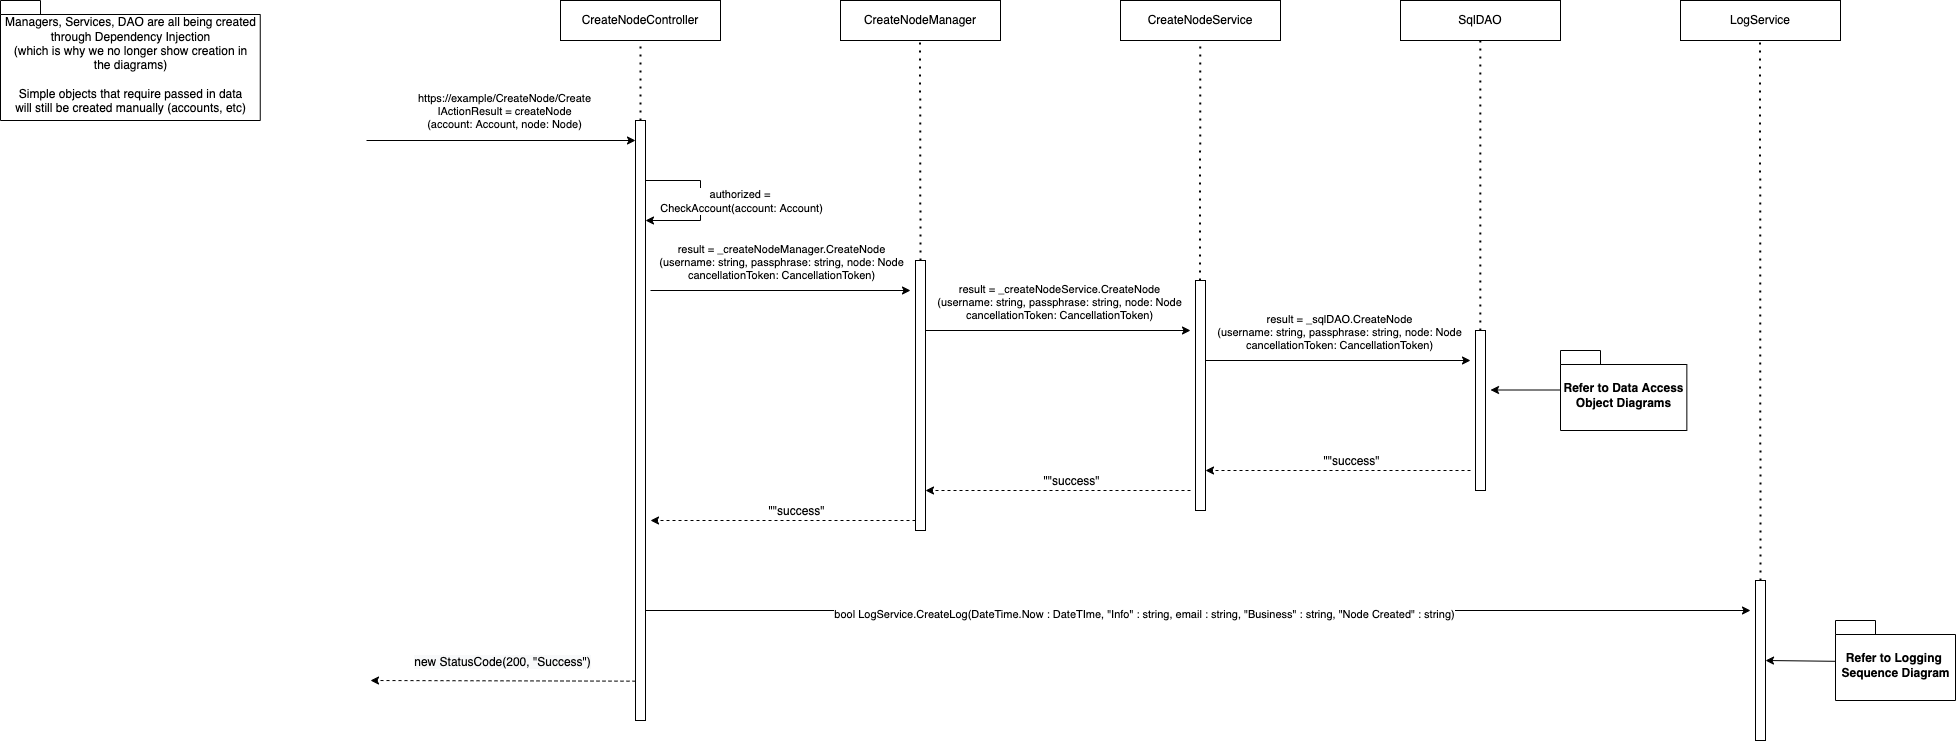

The diagram above was exported from draw.io. Its source (the exported page's mxGraphModel, read from the mxfile embedded in the PNG):
<mxGraphModel dx="2108" dy="605" grid="1" gridSize="10" guides="1" tooltips="1" connect="1" arrows="1" fold="1" page="1" pageScale="1" pageWidth="850" pageHeight="1100" math="0" shadow="0">
  <root>
    <mxCell id="0" />
    <mxCell id="1" parent="0" />
    <mxCell id="Sxf4NCEFGCYMwyhGNC3q-1" value="CreateNodeController" style="rounded=0;whiteSpace=wrap;html=1;" parent="1" vertex="1">
      <mxGeometry x="40" y="40" width="160" height="40" as="geometry" />
    </mxCell>
    <mxCell id="Sxf4NCEFGCYMwyhGNC3q-2" value="CreateNodeManager" style="rounded=0;whiteSpace=wrap;html=1;" parent="1" vertex="1">
      <mxGeometry x="320" y="40" width="160" height="40" as="geometry" />
    </mxCell>
    <mxCell id="Sxf4NCEFGCYMwyhGNC3q-4" value="CreateNodeService" style="rounded=0;whiteSpace=wrap;html=1;" parent="1" vertex="1">
      <mxGeometry x="600" y="40" width="160" height="40" as="geometry" />
    </mxCell>
    <mxCell id="Sxf4NCEFGCYMwyhGNC3q-6" value="SqlDAO" style="rounded=0;whiteSpace=wrap;html=1;" parent="1" vertex="1">
      <mxGeometry x="880" y="40" width="160" height="40" as="geometry" />
    </mxCell>
    <mxCell id="Sxf4NCEFGCYMwyhGNC3q-7" value="" style="endArrow=none;dashed=1;html=1;dashPattern=1 3;strokeWidth=2;rounded=0;" parent="1" edge="1">
      <mxGeometry width="50" height="50" relative="1" as="geometry">
        <mxPoint x="120" y="160" as="sourcePoint" />
        <mxPoint x="120" y="80" as="targetPoint" />
      </mxGeometry>
    </mxCell>
    <mxCell id="Sxf4NCEFGCYMwyhGNC3q-8" value="" style="rounded=0;whiteSpace=wrap;html=1;" parent="1" vertex="1">
      <mxGeometry x="115" y="160" width="10" height="600" as="geometry" />
    </mxCell>
    <mxCell id="Sxf4NCEFGCYMwyhGNC3q-9" value="" style="endArrow=none;dashed=1;html=1;dashPattern=1 3;strokeWidth=2;rounded=0;exitX=0.5;exitY=0;exitDx=0;exitDy=0;" parent="1" source="Sxf4NCEFGCYMwyhGNC3q-10" edge="1">
      <mxGeometry width="50" height="50" relative="1" as="geometry">
        <mxPoint x="400" y="200" as="sourcePoint" />
        <mxPoint x="399.5" y="80" as="targetPoint" />
      </mxGeometry>
    </mxCell>
    <mxCell id="Sxf4NCEFGCYMwyhGNC3q-10" value="" style="rounded=0;whiteSpace=wrap;html=1;" parent="1" vertex="1">
      <mxGeometry x="395" y="300" width="10" height="270" as="geometry" />
    </mxCell>
    <mxCell id="Sxf4NCEFGCYMwyhGNC3q-11" value="" style="endArrow=classic;html=1;rounded=0;" parent="1" edge="1">
      <mxGeometry width="50" height="50" relative="1" as="geometry">
        <mxPoint x="130" y="330" as="sourcePoint" />
        <mxPoint x="390" y="330" as="targetPoint" />
      </mxGeometry>
    </mxCell>
    <mxCell id="Sxf4NCEFGCYMwyhGNC3q-15" value="result = _createNodeManager.CreateNode&lt;br&gt;(username: string, passphrase: string, node: Node&lt;br&gt;cancellationToken: CancellationToken)" style="edgeLabel;html=1;align=center;verticalAlign=middle;resizable=0;points=[];" parent="Sxf4NCEFGCYMwyhGNC3q-11" connectable="0" vertex="1">
      <mxGeometry x="0.0706" y="-2" relative="1" as="geometry">
        <mxPoint x="-9" y="-31" as="offset" />
      </mxGeometry>
    </mxCell>
    <mxCell id="Sxf4NCEFGCYMwyhGNC3q-13" value="" style="endArrow=classic;html=1;rounded=0;entryX=-0.1;entryY=0.1;entryDx=0;entryDy=0;entryPerimeter=0;" parent="1" edge="1">
      <mxGeometry width="50" height="50" relative="1" as="geometry">
        <mxPoint x="-154" y="180" as="sourcePoint" />
        <mxPoint x="115" y="180" as="targetPoint" />
      </mxGeometry>
    </mxCell>
    <mxCell id="Sxf4NCEFGCYMwyhGNC3q-14" value="https://example/CreateNode/Create&lt;br&gt;IActionResult = createNode&lt;br&gt;(account: Account, node: Node)" style="edgeLabel;html=1;align=center;verticalAlign=middle;resizable=0;points=[];" parent="Sxf4NCEFGCYMwyhGNC3q-13" connectable="0" vertex="1">
      <mxGeometry x="0.0186" y="1" relative="1" as="geometry">
        <mxPoint y="-29" as="offset" />
      </mxGeometry>
    </mxCell>
    <mxCell id="Sxf4NCEFGCYMwyhGNC3q-20" value="LogService" style="rounded=0;whiteSpace=wrap;html=1;" parent="1" vertex="1">
      <mxGeometry x="1160" y="40" width="160" height="40" as="geometry" />
    </mxCell>
    <mxCell id="8C1vlIV5nxjXYBimIu57-1" value="" style="endArrow=classic;html=1;rounded=0;" parent="1" edge="1">
      <mxGeometry width="50" height="50" relative="1" as="geometry">
        <mxPoint x="125" y="220" as="sourcePoint" />
        <mxPoint x="125" y="260" as="targetPoint" />
        <Array as="points">
          <mxPoint x="180" y="220" />
          <mxPoint x="180" y="260" />
        </Array>
      </mxGeometry>
    </mxCell>
    <mxCell id="8C1vlIV5nxjXYBimIu57-3" value="authorized = &lt;br&gt;CheckAccount(account: Account)" style="edgeLabel;html=1;align=center;verticalAlign=middle;resizable=0;points=[];" parent="8C1vlIV5nxjXYBimIu57-1" connectable="0" vertex="1">
      <mxGeometry x="0.0031" relative="1" as="geometry">
        <mxPoint x="40" as="offset" />
      </mxGeometry>
    </mxCell>
    <mxCell id="8C1vlIV5nxjXYBimIu57-2" value="&lt;span style=&quot;font-weight: 400&quot;&gt;Managers, Services, DAO are all being created&lt;br&gt;through Dependency Injection&lt;br&gt;(which is why we no longer show creation in&lt;br&gt;the diagrams)&lt;br&gt;&lt;br&gt;Simple objects that require passed in data&lt;br&gt;will still be created manually (accounts, etc)&lt;br&gt;&lt;/span&gt;" style="shape=folder;fontStyle=1;spacingTop=10;tabWidth=40;tabHeight=14;tabPosition=left;html=1;" parent="1" vertex="1">
      <mxGeometry x="-520.0000000000002" y="40" width="259.75" height="120" as="geometry" />
    </mxCell>
    <mxCell id="8C1vlIV5nxjXYBimIu57-4" value="" style="endArrow=none;dashed=1;html=1;dashPattern=1 3;strokeWidth=2;rounded=0;" parent="1" edge="1">
      <mxGeometry width="50" height="50" relative="1" as="geometry">
        <mxPoint x="679.41" y="320" as="sourcePoint" />
        <mxPoint x="679.82" y="80" as="targetPoint" />
      </mxGeometry>
    </mxCell>
    <mxCell id="8C1vlIV5nxjXYBimIu57-5" value="" style="rounded=0;whiteSpace=wrap;html=1;" parent="1" vertex="1">
      <mxGeometry x="675" y="320" width="10" height="230" as="geometry" />
    </mxCell>
    <mxCell id="8C1vlIV5nxjXYBimIu57-7" value="" style="endArrow=classic;html=1;rounded=0;" parent="1" edge="1">
      <mxGeometry width="50" height="50" relative="1" as="geometry">
        <mxPoint x="405" y="370" as="sourcePoint" />
        <mxPoint x="670" y="370" as="targetPoint" />
      </mxGeometry>
    </mxCell>
    <mxCell id="8C1vlIV5nxjXYBimIu57-8" value="result = _createNodeService.CreateNode&lt;br&gt;(username: string, passphrase: string, node: Node&lt;br&gt;cancellationToken: CancellationToken)" style="edgeLabel;html=1;align=center;verticalAlign=middle;resizable=0;points=[];" parent="8C1vlIV5nxjXYBimIu57-7" connectable="0" vertex="1">
      <mxGeometry x="0.0706" y="-2" relative="1" as="geometry">
        <mxPoint x="-9" y="-31" as="offset" />
      </mxGeometry>
    </mxCell>
    <mxCell id="8C1vlIV5nxjXYBimIu57-11" value="" style="endArrow=none;dashed=1;html=1;dashPattern=1 3;strokeWidth=2;rounded=0;exitX=0.482;exitY=0;exitDx=0;exitDy=0;exitPerimeter=0;" parent="1" source="8C1vlIV5nxjXYBimIu57-12" edge="1">
      <mxGeometry width="50" height="50" relative="1" as="geometry">
        <mxPoint x="959.4099999999999" y="320" as="sourcePoint" />
        <mxPoint x="959.8200000000002" y="80" as="targetPoint" />
      </mxGeometry>
    </mxCell>
    <mxCell id="8C1vlIV5nxjXYBimIu57-12" value="" style="rounded=0;whiteSpace=wrap;html=1;" parent="1" vertex="1">
      <mxGeometry x="955" y="370" width="10" height="160" as="geometry" />
    </mxCell>
    <mxCell id="sgHFpO-KLuUmFn6WyAIM-1" value="" style="endArrow=classic;html=1;rounded=0;" parent="1" edge="1">
      <mxGeometry width="50" height="50" relative="1" as="geometry">
        <mxPoint x="685" y="400" as="sourcePoint" />
        <mxPoint x="950" y="400" as="targetPoint" />
      </mxGeometry>
    </mxCell>
    <mxCell id="sgHFpO-KLuUmFn6WyAIM-2" value="result = _sqlDAO.CreateNode&lt;br&gt;(username: string, passphrase: string, node: Node&lt;br&gt;cancellationToken: CancellationToken)" style="edgeLabel;html=1;align=center;verticalAlign=middle;resizable=0;points=[];" parent="sgHFpO-KLuUmFn6WyAIM-1" connectable="0" vertex="1">
      <mxGeometry x="0.0706" y="-2" relative="1" as="geometry">
        <mxPoint x="-9" y="-31" as="offset" />
      </mxGeometry>
    </mxCell>
    <mxCell id="sgHFpO-KLuUmFn6WyAIM-3" value="" style="endArrow=classic;html=1;rounded=0;fontSize=12;" parent="1" edge="1">
      <mxGeometry width="50" height="50" relative="1" as="geometry">
        <mxPoint x="1040" y="429.4999999999998" as="sourcePoint" />
        <mxPoint x="970.0041379310351" y="429.4999999999998" as="targetPoint" />
        <Array as="points" />
      </mxGeometry>
    </mxCell>
    <mxCell id="sgHFpO-KLuUmFn6WyAIM-5" value="&amp;nbsp;Refer to Data Access &lt;br&gt;Object Diagrams" style="shape=folder;fontStyle=1;spacingTop=10;tabWidth=40;tabHeight=14;tabPosition=left;html=1;fontSize=12;" parent="1" vertex="1">
      <mxGeometry x="1040.0000000000005" y="390" width="126.35" height="80" as="geometry" />
    </mxCell>
    <mxCell id="sgHFpO-KLuUmFn6WyAIM-6" value="" style="endArrow=classic;html=1;rounded=0;dashed=1;fontSize=12;" parent="1" edge="1">
      <mxGeometry width="50" height="50" relative="1" as="geometry">
        <mxPoint x="950" y="510" as="sourcePoint" />
        <mxPoint x="685" y="510" as="targetPoint" />
      </mxGeometry>
    </mxCell>
    <mxCell id="sgHFpO-KLuUmFn6WyAIM-7" value="&quot;&quot;success&quot;" style="edgeLabel;html=1;align=center;verticalAlign=middle;resizable=0;points=[];fontSize=12;" parent="sgHFpO-KLuUmFn6WyAIM-6" connectable="0" vertex="1">
      <mxGeometry x="0.0829" relative="1" as="geometry">
        <mxPoint x="23" y="-10" as="offset" />
      </mxGeometry>
    </mxCell>
    <mxCell id="sgHFpO-KLuUmFn6WyAIM-8" value="" style="endArrow=classic;html=1;rounded=0;dashed=1;fontSize=12;" parent="1" edge="1">
      <mxGeometry width="50" height="50" relative="1" as="geometry">
        <mxPoint x="670" y="530" as="sourcePoint" />
        <mxPoint x="405" y="530" as="targetPoint" />
      </mxGeometry>
    </mxCell>
    <mxCell id="sgHFpO-KLuUmFn6WyAIM-9" value="&quot;&quot;success&quot;" style="edgeLabel;html=1;align=center;verticalAlign=middle;resizable=0;points=[];fontSize=12;" parent="sgHFpO-KLuUmFn6WyAIM-8" connectable="0" vertex="1">
      <mxGeometry x="0.0829" relative="1" as="geometry">
        <mxPoint x="23" y="-10" as="offset" />
      </mxGeometry>
    </mxCell>
    <mxCell id="sgHFpO-KLuUmFn6WyAIM-10" value="" style="endArrow=classic;html=1;rounded=0;dashed=1;fontSize=12;" parent="1" edge="1">
      <mxGeometry width="50" height="50" relative="1" as="geometry">
        <mxPoint x="395" y="560" as="sourcePoint" />
        <mxPoint x="130" y="560" as="targetPoint" />
      </mxGeometry>
    </mxCell>
    <mxCell id="sgHFpO-KLuUmFn6WyAIM-11" value="&quot;&quot;success&quot;" style="edgeLabel;html=1;align=center;verticalAlign=middle;resizable=0;points=[];fontSize=12;" parent="sgHFpO-KLuUmFn6WyAIM-10" connectable="0" vertex="1">
      <mxGeometry x="0.0829" relative="1" as="geometry">
        <mxPoint x="23" y="-10" as="offset" />
      </mxGeometry>
    </mxCell>
    <mxCell id="sgHFpO-KLuUmFn6WyAIM-12" value="" style="endArrow=classic;html=1;rounded=0;fontSize=12;endFill=1;" parent="1" edge="1">
      <mxGeometry width="50" height="50" relative="1" as="geometry">
        <mxPoint x="125" y="649.9999999999999" as="sourcePoint" />
        <mxPoint x="1230" y="650" as="targetPoint" />
        <Array as="points" />
      </mxGeometry>
    </mxCell>
    <mxCell id="sgHFpO-KLuUmFn6WyAIM-13" value="bool LogService.CreateLog(DateTime.Now : DateTIme, &quot;Info&quot; : string, email : string, &quot;Business&quot; : string, &quot;Node Created&quot; : string)" style="edgeLabel;html=1;align=center;verticalAlign=middle;resizable=0;points=[];" parent="sgHFpO-KLuUmFn6WyAIM-12" connectable="0" vertex="1">
      <mxGeometry x="-0.0987" y="-3" relative="1" as="geometry">
        <mxPoint as="offset" />
      </mxGeometry>
    </mxCell>
    <mxCell id="sgHFpO-KLuUmFn6WyAIM-14" value="" style="endArrow=none;dashed=1;html=1;dashPattern=1 3;strokeWidth=2;rounded=0;exitX=0.5;exitY=0;exitDx=0;exitDy=0;" parent="1" source="sgHFpO-KLuUmFn6WyAIM-15" edge="1">
      <mxGeometry width="50" height="50" relative="1" as="geometry">
        <mxPoint x="1240" y="610" as="sourcePoint" />
        <mxPoint x="1239.5000000000002" y="80" as="targetPoint" />
      </mxGeometry>
    </mxCell>
    <mxCell id="sgHFpO-KLuUmFn6WyAIM-15" value="" style="rounded=0;whiteSpace=wrap;html=1;" parent="1" vertex="1">
      <mxGeometry x="1235" y="620" width="10" height="160" as="geometry" />
    </mxCell>
    <mxCell id="sgHFpO-KLuUmFn6WyAIM-16" value="" style="endArrow=classic;html=1;rounded=0;fontSize=12;exitX=-0.004;exitY=0.51;exitDx=0;exitDy=0;exitPerimeter=0;entryX=1;entryY=0.25;entryDx=0;entryDy=0;" parent="1" source="sgHFpO-KLuUmFn6WyAIM-17" edge="1">
      <mxGeometry width="50" height="50" relative="1" as="geometry">
        <mxPoint x="1200" y="459.49999999999955" as="sourcePoint" />
        <mxPoint x="1244.9999999999995" y="699.9999999999995" as="targetPoint" />
        <Array as="points" />
      </mxGeometry>
    </mxCell>
    <mxCell id="sgHFpO-KLuUmFn6WyAIM-17" value="Refer to Logging &lt;br style=&quot;font-size: 12px;&quot;&gt;Sequence Diagram" style="shape=folder;fontStyle=1;spacingTop=10;tabWidth=40;tabHeight=14;tabPosition=left;html=1;fontSize=12;" parent="1" vertex="1">
      <mxGeometry x="1315.0000000000005" y="659.9999999999995" width="120" height="80" as="geometry" />
    </mxCell>
    <mxCell id="sgHFpO-KLuUmFn6WyAIM-18" value="" style="endArrow=classic;html=1;rounded=0;dashed=1;fontSize=12;" parent="1" edge="1">
      <mxGeometry width="50" height="50" relative="1" as="geometry">
        <mxPoint x="115" y="720.6699999999994" as="sourcePoint" />
        <mxPoint x="-150.00000000000023" y="720.0000000000002" as="targetPoint" />
      </mxGeometry>
    </mxCell>
    <mxCell id="sgHFpO-KLuUmFn6WyAIM-19" value="&lt;font face=&quot;helvetica&quot;&gt;&lt;span style=&quot;background-color: rgb(248 , 249 , 250)&quot;&gt;new StatusCode(200, &quot;Success&quot;)&lt;/span&gt;&lt;/font&gt;" style="edgeLabel;html=1;align=center;verticalAlign=middle;resizable=0;points=[];fontSize=12;" parent="sgHFpO-KLuUmFn6WyAIM-18" connectable="0" vertex="1">
      <mxGeometry x="0.0829" relative="1" as="geometry">
        <mxPoint x="9" y="-19" as="offset" />
      </mxGeometry>
    </mxCell>
  </root>
</mxGraphModel>